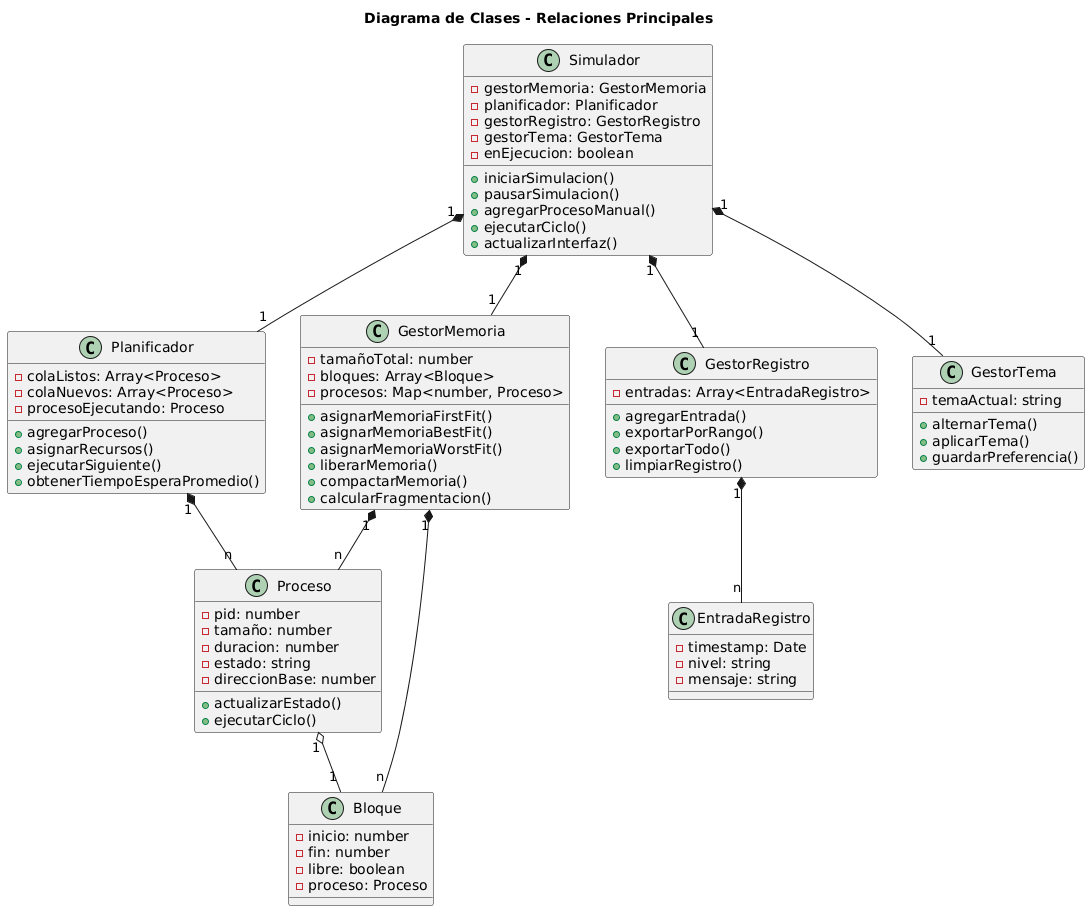

The diagram above was rendered by PlantUML. Its source (embedded in the PNG):
@startuml
skinparam defaultTextAlignment center
title Diagrama de Clases - Relaciones Principales

class Simulador {
  - gestorMemoria: GestorMemoria
  - planificador: Planificador
  - gestorRegistro: GestorRegistro
  - gestorTema: GestorTema
  - enEjecucion: boolean
  + iniciarSimulacion()
  + pausarSimulacion()
  + agregarProcesoManual()
  + ejecutarCiclo()
  + actualizarInterfaz()
}

class GestorMemoria {
  - tamañoTotal: number
  - bloques: Array<Bloque>
  - procesos: Map<number, Proceso>
  + asignarMemoriaFirstFit()
  + asignarMemoriaBestFit()
  + asignarMemoriaWorstFit()
  + liberarMemoria()
  + compactarMemoria()
  + calcularFragmentacion()
}

class Planificador {
  - colaListos: Array<Proceso>
  - colaNuevos: Array<Proceso>
  - procesoEjecutando: Proceso
  + agregarProceso()
  + asignarRecursos()
  + ejecutarSiguiente()
  + obtenerTiempoEsperaPromedio()
}

class Proceso {
  - pid: number
  - tamaño: number
  - duracion: number
  - estado: string
  - direccionBase: number
  + actualizarEstado()
  + ejecutarCiclo()
}

class GestorRegistro {
  - entradas: Array<EntradaRegistro>
  + agregarEntrada()
  + exportarPorRango()
  + exportarTodo()
  + limpiarRegistro()
}

class GestorTema {
  - temaActual: string
  + alternarTema()
  + aplicarTema()
  + guardarPreferencia()
}

class Bloque {
  - inicio: number
  - fin: number
  - libre: boolean
  - proceso: Proceso
}

class EntradaRegistro {
  - timestamp: Date
  - nivel: string
  - mensaje: string
}

Simulador "1" *-- "1" GestorMemoria
Simulador "1" *-- "1" Planificador
Simulador "1" *-- "1" GestorRegistro
Simulador "1" *-- "1" GestorTema

GestorMemoria "1" *-- "n" Bloque
GestorMemoria "1" *-- "n" Proceso

Planificador "1" *-- "n" Proceso
GestorRegistro "1" *-- "n" EntradaRegistro

Proceso "1" o-- "1" Bloque
@enduml